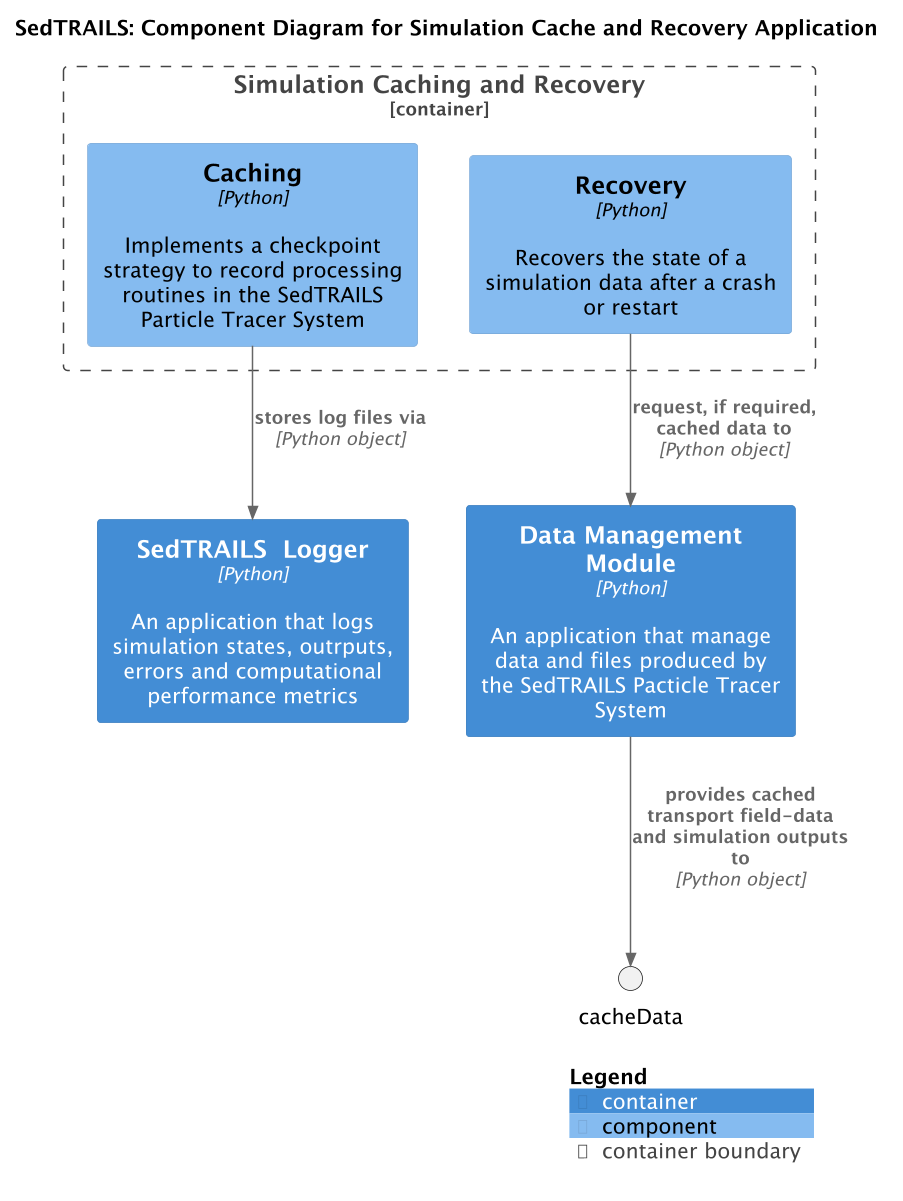

The diagram above was rendered by PlantUML. Its source (embedded in the PNG):
@startuml SedtrailComponentsCache
!include ./c4/C4_Component.puml

' LAYOUT_LANDSCAPE()

title SedTRAILS: Component Diagram for Simulation Cache and Recovery Application
scale 1.5

Container(dataManager, "Data Management Module", "Python", "An application that manage data and files produced by the SedTRAILS Pacticle Tracer System")

Container(sedtrailsLogger, "SedTRAILS  Logger", "Python", "An application that logs simulation states, outrputs, errors and computational performance metrics")

Container_Boundary(cache, "Simulation Caching and Recovery", "Python", "Provides functionality to recover simulation output, allow restarts, and reusing simulation inputs and outputs"){
    Component(caching, "Caching", "Python", "Implements a checkpoint strategy to record processing routines in the SedTRAILS Particle Tracer System")
    Component(recovery, "Recovery", "Python", "Recovers the state of a simulation data after a crash or restart")
}

Rel(recovery, dataManager , "request, if required, cached data to", "Python object")

Rel(dataManager, cacheData, "provides cached transport field-data and simulation outputs to", "Python object")
Rel(caching, sedtrailsLogger, "stores log files via", "Python object")

SHOW_LEGEND()
@enduml